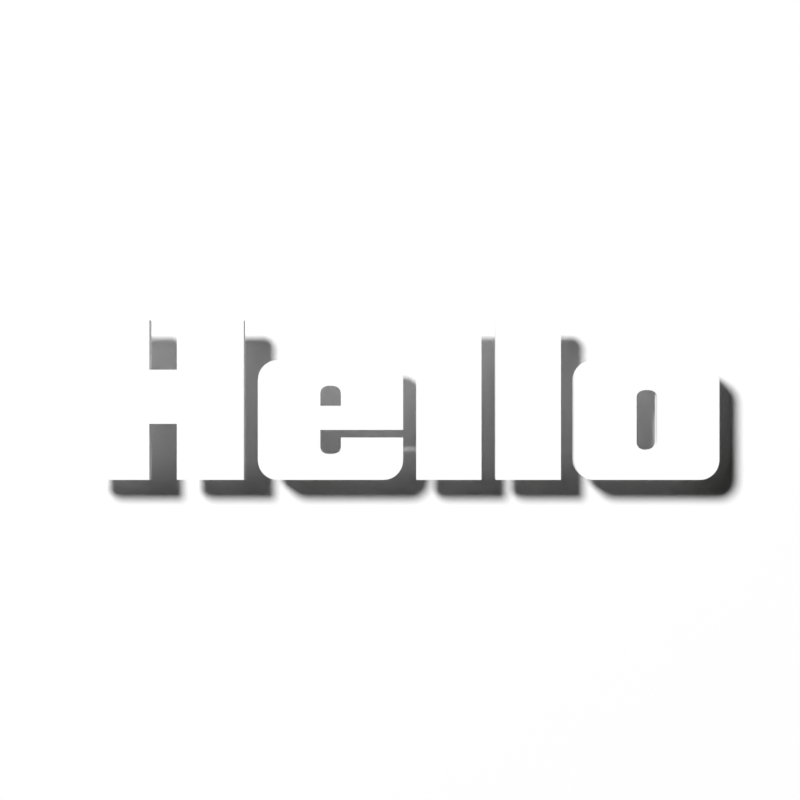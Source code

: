# Source: sequence.blend  (saved by Blender 5.0.119; exported with 4.5.12 LTS)
import bpy
from mathutils import Matrix  # noqa: F401  (used for matrix-valued properties, if any)

bpy.ops.wm.read_factory_settings(use_empty=True)
scene = bpy.context.scene
scene.name = 'Scene'

# ---- collections
col_collection = bpy.data.collections.new('Collection'); scene.collection.children.link(col_collection)

# ---- materials (node trees are filled in below, after node groups)
mat_material = bpy.data.materials.new('Material')
mat_material.use_backface_culling_lightprobe_volume = False
mat_mirror = bpy.data.materials.new('Mirror')
mat_mirror.use_backface_culling_lightprobe_volume = False

# ---- material node trees
mat_material.use_nodes = True; mat_material.node_tree.nodes.clear()
_N = mat_material.node_tree.nodes; _L = mat_material.node_tree.links
n0 = _N.new('ShaderNodeBsdfPrincipled'); n0.name = 'Principled BSDF'; n0.location = (10, 300)
n0.distribution = 'GGX'
n0.subsurface_method = 'RANDOM_WALK_SKIN'
n0.inputs[3].default_value = 1.45
n0.inputs[27].default_value = (0.0, 0.0, 0.0, 1.0)
n0.inputs[28].default_value = 1.0
n1 = _N.new('ShaderNodeOutputMaterial'); n1.name = 'Material Output'; n1.location = (300, 300)
_L.new(n0.outputs[0], n1.inputs[0])
n1.is_active_output = True
mat_mirror.use_nodes = True; mat_mirror.node_tree.nodes.clear()
_N = mat_mirror.node_tree.nodes; _L = mat_mirror.node_tree.links
n0 = _N.new('ShaderNodeSeparateXYZ'); n0.name = 'Separate XYZ'; n0.location = (-1025, -281)
n1 = _N.new('ShaderNodeVectorMath'); n1.name = 'Vector Math'; n1.location = (-1217, -307)
n1.operation = 'SCALE'
n1.inputs[3].default_value = 6.283
n2 = _N.new('ShaderNodeTexCoord'); n2.name = 'Texture Coordinate.001'; n2.location = (-1657, -359)
n3 = _N.new('ShaderNodeMapping'); n3.name = 'Mapping.001'; n3.location = (-1437, -374)
n4 = _N.new('ShaderNodeTexNoise'); n4.name = 'Noise Texture.001'; n4.location = (-395, -254)
n4.noise_dimensions = '4D'
n4.inputs[2].default_value = 0.3
n4.inputs[3].default_value = 0.0
n4.inputs[4].default_value = 0.0
n4.inputs[8].default_value = 5.0
n5 = _N.new('ShaderNodeTexVoronoi'); n5.name = 'Voronoi Texture'; n5.location = (-389, -535)
n5.voronoi_dimensions = '4D'
n5.inputs[2].default_value = 1.0
n6 = _N.new('ShaderNodeMix'); n6.name = 'Mix'; n6.location = (-208, -365)
n6.data_type = 'RGBA'
n6.blend_type = 'LIGHTEN'
n6.inputs[0].default_value = 1.0
n7 = _N.new('ShaderNodeMath'); n7.name = 'Math.001'; n7.location = (-790, -400)
n7.operation = 'SINE'
n7.inputs[2].default_value = 0.0
n8 = _N.new('ShaderNodeMath'); n8.name = 'Math'; n8.location = (-791, -110)
n8.operation = 'SINE'
n8.inputs[2].default_value = 0.0
n9 = _N.new('ShaderNodeMath'); n9.name = 'Math.002'; n9.location = (-798, -259)
n9.operation = 'COSINE'
n9.inputs[2].default_value = 0.0
n10 = _N.new('ShaderNodeMath'); n10.name = 'Math.003'; n10.location = (-791, -544)
n10.operation = 'COSINE'
n10.inputs[2].default_value = 0.0
n11 = _N.new('ShaderNodeCombineXYZ'); n11.name = 'Combine XYZ'; n11.location = (-595, -221)
n12 = _N.new('ShaderNodeOutputMaterial'); n12.name = 'Material Output'; n12.location = (489, 214)
n13 = _N.new('ShaderNodeBsdfAnisotropic'); n13.name = 'Glossy BSDF'; n13.location = (300, 207)
n13.distribution = 'GGX'
n13.inputs[1].default_value = 0.0
n14 = _N.new('ShaderNodeBump'); n14.name = 'Bump'; n14.location = (122, 189)
n14.inputs[0].default_value = 0.5
n14.inputs[1].default_value = 1.0
n14.inputs[2].default_value = 1.0
n15 = _N.new('ShaderNodeTexNoise'); n15.name = 'Noise Texture'; n15.location = (-54, 172)
n15.inputs[2].default_value = 1.0
n16 = _N.new('ShaderNodeMapping'); n16.name = 'Mapping'; n16.location = (-234, 177)
n17 = _N.new('ShaderNodeTexCoord'); n17.name = 'Texture Coordinate'; n17.location = (-427, 160)
n18 = _N.new('ShaderNodeBump'); n18.name = 'Bump.001'; n18.location = (-28, -440)
n18.inputs[1].default_value = 9.0
n18.inputs[2].default_value = 1.0
_L.new(n13.outputs[0], n12.inputs[0])
_L.new(n14.outputs[0], n13.inputs[4])
_L.new(n15.outputs[0], n14.inputs[3])
_L.new(n17.outputs[0], n16.inputs[0])
_L.new(n16.outputs[0], n15.inputs[0])
_L.new(n11.outputs[0], n4.inputs[0])
_L.new(n0.outputs[0], n8.inputs[0])
_L.new(n0.outputs[0], n9.inputs[0])
_L.new(n0.outputs[1], n7.inputs[0])
_L.new(n0.outputs[1], n10.inputs[0])
_L.new(n7.outputs[0], n11.inputs[2])
_L.new(n10.outputs[0], n4.inputs[1])
_L.new(n1.outputs[0], n0.inputs[0])
_L.new(n2.outputs[0], n3.inputs[0])
_L.new(n8.outputs[0], n11.inputs[0])
_L.new(n9.outputs[0], n11.inputs[1])
_L.new(n3.outputs[0], n1.inputs[0])
_L.new(n10.outputs[0], n5.inputs[1])
_L.new(n11.outputs[0], n5.inputs[0])
_L.new(n4.outputs[0], n6.inputs[6])
_L.new(n5.outputs[0], n6.inputs[7])
_L.new(n6.outputs[2], n18.inputs[3])
n12.is_active_output = True

# ---- world
world_world = bpy.data.worlds.new('World'); scene.world = world_world
world_world.use_nodes = True; world_world.node_tree.nodes.clear()
_N = world_world.node_tree.nodes; _L = world_world.node_tree.links
n0 = _N.new('ShaderNodeOutputWorld'); n0.name = 'World Output'; n0.location = (300, 300)
n1 = _N.new('ShaderNodeBackground'); n1.name = 'Background'; n1.location = (10, 300)
n1.inputs[0].default_value = (0.0, 0.0, 0.0, 1.0)
_L.new(n1.outputs[0], n0.inputs[0])
n0.is_active_output = True
world_world.color = (0.05088, 0.05088, 0.05088)
world_world.use_sun_shadow = False
world_world.sun_shadow_jitter_overblur = 0.0

# ---- cameras
cam_camera = bpy.data.cameras.new('Camera')
cam_camera.clip_end = 100.0
cam_camera.lens = 75.0
cam_camera.ortho_scale = 7.314
cam_camera.dof.focus_distance = 22.5
cam_camera.dof.aperture_fstop = 1.5

# ---- lights
light_light = bpy.data.lights.new('Light', 'SUN')
light_light.transmission_factor = 0.0
light_light.cutoff_distance = 30.0
light_light.angle = 0.1993
light_light.energy = 1.0
light_light.shadow_buffer_clip_start = 1.001
light_light.shadow_soft_size = 0.1
light_light.shadow_cascade_max_distance = 1000.0
light_light.use_nodes = True; light_light.node_tree.nodes.clear()
_N = light_light.node_tree.nodes; _L = light_light.node_tree.links
n0 = _N.new('ShaderNodeOutputLight'); n0.name = 'Light Output'; n0.location = (300, 300)
n1 = _N.new('ShaderNodeEmission'); n1.name = 'Emission'; n1.location = (10, 300)
n1.inputs[1].default_value = 5.0
_L.new(n1.outputs[0], n0.inputs[0])
n0.is_active_output = True

# ---- meshes
me_plane_001 = bpy.data.meshes.new('Plane.001')
me_plane_001.from_pydata([(-5.6, -5.6, 0.0), (5.6, -5.6, 0.0), (-5.6, 5.6, 0.0), (5.6, 5.6, 0.0), (-5.6, -5.6, -0.8207), (5.6, -5.6, -0.8207), (-5.6, 5.6, -0.8207), (5.6, 5.6, -0.8207)], [], [(0, 2, 3, 1), (4, 5, 7, 6), (3, 2, 6, 7), (0, 1, 5, 4), (1, 3, 7, 5), (2, 0, 4, 6)])
_uv = me_plane_001.uv_layers.new(name='UVMap')
_uv.uv.foreach_set('vector', [0.0, 0.0, 0.0, 1.0, 1.0, 1.0, 1.0, 0.0, 0.0, 0.0, 1.0, 0.0, 1.0, 1.0, 0.0, 1.0, 1.0, 1.0, 0.0, 1.0, 0.0, 1.0, 1.0, 1.0, 0.0, 0.0, 1.0, 0.0, 1.0, 0.0, 0.0, 0.0, 1.0, 0.0, 1.0, 1.0, 1.0, 1.0, 1.0, 0.0, 0.0, 1.0, 0.0, 0.0, 0.0, 0.0, 0.0, 1.0])
me_plane_001.materials.append(mat_material)
me_plane_001.update()
me_plane = bpy.data.meshes.new('Plane')
me_plane.from_pydata([(-1.0, -1.0, 0.0), (1.0, -1.0, 0.0), (-1.0, 1.0, 0.0), (1.0, 1.0, 0.0)], [], [(0, 1, 3, 2)])
_uv = me_plane.uv_layers.new(name='UVMap')
_uv.uv.foreach_set('vector', [0.0, 0.0, 1.0, 0.0, 1.0, 1.0, 0.0, 1.0])
me_plane.materials.append(mat_mirror)
me_plane.use_remesh_fix_poles = True
me_plane.use_remesh_preserve_attributes = False
me_plane.update()

# ---- curves / text
cu_b_ziercurve = bpy.data.curves.new('BézierCurve', 'CURVE')
cu_b_ziercurve.dimensions = '2D'
_sp = cu_b_ziercurve.splines.new('BEZIER'); _sp.bezier_points.add(11)
_sp.bezier_points.foreach_set('co', [-4.266, -1.074, 0.0, -3.369, -1.074, 0.0, -3.369, -0.321, 0.0, -3.0, -0.321, 0.0, -3.0, -1.074, 0.0, -2.1, -1.074, 0.0, -2.1, 1.074, 0.0, -3.0, 1.074, 0.0, -3.0, 0.408, 0.0, -3.369, 0.408, 0.0, -3.369, 1.074, 0.0, -4.266, 1.074, 0.0])
_sp.bezier_points.foreach_set('handle_left', [-4.266, -1.074, 0.0, -3.369, -1.074, 0.0, -3.369, -0.321, 0.0, -3.0, -0.321, 0.0, -3.0, -1.074, 0.0, -2.1, -1.074, 0.0, -2.1, 1.074, 0.0, -3.0, 1.074, 0.0, -3.0, 0.408, 0.0, -3.369, 0.408, 0.0, -3.369, 1.074, 0.0, -4.266, 1.074, 0.0])
_sp.bezier_points.foreach_set('handle_right', [-4.266, -1.074, 0.0, -3.369, -1.074, 0.0, -3.369, -0.321, 0.0, -3.0, -0.321, 0.0, -3.0, -1.074, 0.0, -2.1, -1.074, 0.0, -2.1, 1.074, 0.0, -3.0, 1.074, 0.0, -3.0, 0.408, 0.0, -3.369, 0.408, 0.0, -3.369, 1.074, 0.0, -4.266, 1.074, 0.0])
_sp.use_cyclic_u = True
_sp = cu_b_ziercurve.splines.new('BEZIER'); _sp.bezier_points.add(12)
_sp.bezier_points.foreach_set('co', [2.613, -1.074, 0.0, 4.02, -1.074, 0.0, 4.216, -0.9945, 0.0, 4.293, -0.795, 0.0, 4.293, 0.258, 0.0, 4.216, 0.4575, 0.0, 4.02, 0.537, 0.0, 2.613, 0.537, 0.0, 2.417, 0.4575, 0.0, 2.34, 0.258, 0.0, 2.34, -0.795, 0.0, 2.417, -0.9945, 0.0, 2.613, -1.074, 0.0])
_sp.bezier_points.foreach_set('handle_left', [2.613, -1.074, 0.0, 4.02, -1.074, 0.0, 4.165, -1.048, 0.0, 4.293, -0.875, 0.0, 4.293, 0.258, 0.0, 4.267, 0.4045, 0.0, 4.1, 0.537, 0.0, 2.613, 0.537, 0.0, 2.467, 0.5105, 0.0, 2.34, 0.338, 0.0, 2.34, -0.795, 0.0, 2.365, -0.9415, 0.0, 2.533, -1.074, 0.0])
_sp.bezier_points.foreach_set('handle_right', [2.613, -1.074, 0.0, 4.1, -1.074, 0.0, 4.267, -0.9415, 0.0, 4.293, -0.795, 0.0, 4.293, 0.338, 0.0, 4.165, 0.5105, 0.0, 4.02, 0.537, 0.0, 2.533, 0.537, 0.0, 2.365, 0.4045, 0.0, 2.34, 0.258, 0.0, 2.34, -0.875, 0.0, 2.467, -1.048, 0.0, 2.613, -1.074, 0.0])
_sp.use_cyclic_u = True
_sp = cu_b_ziercurve.splines.new('BEZIER'); _sp.bezier_points.add(21)
_sp.bezier_points.foreach_set('co', [-1.638, -1.074, 0.0, -0.231, -1.074, 0.0, -0.0345, -0.9945, 0.0, 0.042, -0.795, 0.0, 0.042, -0.507, 0.0, -0.795, -0.507, 0.0, -0.795, -0.621, 0.0, -0.8325, -0.7035, 0.0, -0.933, -0.729, 0.0, -1.035, -0.7035, 0.0, -1.071, -0.621, 0.0, -1.071, -0.402, 0.0, 0.042, -0.402, 0.0, 0.042, 0.258, 0.0, -0.0345, 0.4575, 0.0, -0.231, 0.537, 0.0, -1.638, 0.537, 0.0, -1.834, 0.4575, 0.0, -1.911, 0.258, 0.0, -1.911, -0.795, 0.0, -1.834, -0.9945, 0.0, -1.638, -1.074, 0.0])
_sp.bezier_points.foreach_set('handle_left', [-1.638, -1.074, 0.0, -0.231, -1.074, 0.0, -0.0855, -1.048, 0.0, 0.042, -0.875, 0.0, 0.042, -0.507, 0.0, -0.795, -0.507, 0.0, -0.795, -0.621, 0.0, -0.8075, -0.6865, 0.0, -0.891, -0.729, 0.0, -1.011, -0.7205, 0.0, -1.071, -0.659, 0.0, -1.071, -0.402, 0.0, 0.042, -0.402, 0.0, 0.042, 0.258, 0.0, 0.0165, 0.4045, 0.0, -0.151, 0.537, 0.0, -1.638, 0.537, 0.0, -1.783, 0.5105, 0.0, -1.911, 0.338, 0.0, -1.911, -0.795, 0.0, -1.885, -0.9415, 0.0, -1.718, -1.074, 0.0])
_sp.bezier_points.foreach_set('handle_right', [-1.638, -1.074, 0.0, -0.151, -1.074, 0.0, 0.0165, -0.9415, 0.0, 0.042, -0.795, 0.0, 0.042, -0.507, 0.0, -0.795, -0.507, 0.0, -0.795, -0.659, 0.0, -0.8575, -0.7205, 0.0, -0.977, -0.729, 0.0, -1.059, -0.6865, 0.0, -1.071, -0.621, 0.0, -1.071, -0.402, 0.0, 0.042, -0.402, 0.0, 0.042, 0.338, 0.0, -0.0855, 0.5105, 0.0, -0.231, 0.537, 0.0, -1.718, 0.537, 0.0, -1.885, 0.4045, 0.0, -1.911, 0.258, 0.0, -1.911, -0.875, 0.0, -1.783, -1.048, 0.0, -1.638, -1.074, 0.0])
_sp.use_cyclic_u = True
_sp = cu_b_ziercurve.splines.new('BEZIER'); _sp.bezier_points.add(3)
_sp.bezier_points.foreach_set('co', [1.287, -1.074, 0.0, 2.163, -1.074, 0.0, 2.163, 1.074, 0.0, 1.287, 1.074, 0.0])
_sp.bezier_points.foreach_set('handle_left', [1.287, -1.074, 0.0, 2.163, -1.074, 0.0, 2.163, 1.074, 0.0, 1.287, 1.074, 0.0])
_sp.bezier_points.foreach_set('handle_right', [1.287, -1.074, 0.0, 2.163, -1.074, 0.0, 2.163, 1.074, 0.0, 1.287, 1.074, 0.0])
_sp.use_cyclic_u = True
_sp = cu_b_ziercurve.splines.new('BEZIER'); _sp.bezier_points.add(3)
_sp.bezier_points.foreach_set('co', [0.219, -1.074, 0.0, 1.095, -1.074, 0.0, 1.095, 1.074, 0.0, 0.219, 1.074, 0.0])
_sp.bezier_points.foreach_set('handle_left', [0.219, -1.074, 0.0, 1.095, -1.074, 0.0, 1.095, 1.074, 0.0, 0.219, 1.074, 0.0])
_sp.bezier_points.foreach_set('handle_right', [0.219, -1.074, 0.0, 1.095, -1.074, 0.0, 1.095, 1.074, 0.0, 0.219, 1.074, 0.0])
_sp.use_cyclic_u = True
_sp = cu_b_ziercurve.splines.new('BEZIER'); _sp.bezier_points.add(10)
_sp.bezier_points.foreach_set('co', [3.315, -0.672, 0.0, 3.216, -0.6435, 0.0, 3.18, -0.567, 0.0, 3.18, 0.033, 0.0, 3.217, 0.1095, 0.0, 3.321, 0.135, 0.0, 3.42, 0.108, 0.0, 3.456, 0.03, 0.0, 3.456, -0.57, 0.0, 3.418, -0.645, 0.0, 3.315, -0.672, 0.0])
_sp.bezier_points.foreach_set('handle_left', [3.315, -0.672, 0.0, 3.24, -0.6625, 0.0, 3.18, -0.599, 0.0, 3.18, 0.033, 0.0, 3.193, 0.0925, 0.0, 3.277, 0.135, 0.0, 3.396, 0.126, 0.0, 3.456, 0.064, 0.0, 3.456, -0.57, 0.0, 3.444, -0.627, 0.0, 3.359, -0.672, 0.0])
_sp.bezier_points.foreach_set('handle_right', [3.273, -0.672, 0.0, 3.192, -0.6245, 0.0, 3.18, -0.567, 0.0, 3.18, 0.067, 0.0, 3.243, 0.1265, 0.0, 3.363, 0.135, 0.0, 3.444, 0.09, 0.0, 3.456, 0.03, 0.0, 3.456, -0.602, 0.0, 3.394, -0.663, 0.0, 3.315, -0.672, 0.0])
_sp.use_cyclic_u = True
_sp = cu_b_ziercurve.splines.new('BEZIER'); _sp.bezier_points.add(6)
_sp.bezier_points.foreach_set('co', [-1.071, -0.078, 0.0, -1.071, 0.072, 0.0, -1.035, 0.165, 0.0, -0.936, 0.192, 0.0, -0.8325, 0.165, 0.0, -0.795, 0.072, 0.0, -0.795, -0.078, 0.0])
_sp.bezier_points.foreach_set('handle_left', [-1.071, -0.078, 0.0, -1.071, 0.072, 0.0, -1.059, 0.147, 0.0, -0.978, 0.192, 0.0, -0.8575, 0.183, 0.0, -0.795, 0.116, 0.0, -0.795, -0.078, 0.0])
_sp.bezier_points.foreach_set('handle_right', [-1.071, -0.078, 0.0, -1.071, 0.116, 0.0, -1.011, 0.183, 0.0, -0.892, 0.192, 0.0, -0.8075, 0.147, 0.0, -0.795, 0.072, 0.0, -0.795, -0.078, 0.0])
_sp.use_cyclic_u = True
cu_b_ziercurve.use_path = True
cu_b_ziercurve.extrude = 0.1
cu_b_ziercurve.fill_mode = 'BOTH'

# ---- objects
ob_plane = bpy.data.objects.new('Plane', me_plane_001)
ob_st2_sequence = bpy.data.objects.new('ST2:Sequence', cu_b_ziercurve)
ob_light = bpy.data.objects.new('Light', light_light)
ob_camera = bpy.data.objects.new('Camera', cam_camera)
ob_mirror = bpy.data.objects.new('Mirror', me_plane)

# ---- transforms, parenting, visibility, modifiers, constraints
ob_plane.location = (0.0, 0.0, -0.5353)
ob_st2_sequence.location = (0.0, 0.0, 0.0)
ob_light.location = (-2.616, 12.15, 9.884)
ob_light.rotation_euler = (0.6503, 0.05522, 3.956)
ob_light.lock_rotations_4d = False
ob_light.empty_display_type = 'ARROWS'
ob_light.color = (0.0, 0.0, 0.0, 0.0)
ob_light.lineart.crease_threshold = 0.0
ob_camera.location = (0.0, 0.0, 22.5)
ob_camera.lock_rotations_4d = False
ob_camera.empty_display_type = 'ARROWS'
ob_camera.color = (0.0, 0.0, 0.0, 0.0)
ob_camera.display_type = 'WIRE'
ob_camera.lineart.crease_threshold = 0.0
ob_mirror.location = (5.4, 5.4, 5.4)
ob_mirror.rotation_euler = (0.7854, 0.0, 0.0)
ob_mirror.scale = (5.4, 10.0, 1.0)
ob_mirror.hide_render = True

# ---- collection membership
scene.collection.objects.link(ob_plane)
scene.collection.objects.link(ob_st2_sequence)
col_collection.objects.link(ob_light)
col_collection.objects.link(ob_camera)
col_collection.objects.link(ob_mirror)

# ---- scene / render settings (as saved in the file)
scene.camera = ob_camera
scene.frame_start = 0; scene.frame_end = 60; scene.frame_set(16)
scene.render.engine = 'CYCLES'
scene.render.resolution_x = 1080
scene.render.fps_base = 1.001
scene.render.use_border = True
scene.render.use_sequencer = False
scene.render.bake_bias = 0.0
scene.render.bake_samples = 0
scene.cycles.use_denoising = False
scene.cycles.samples = 32
scene.view_settings.look = 'Medium High Contrast'
scene.view_settings.view_transform = 'Standard'
bpy.context.view_layer.update()
